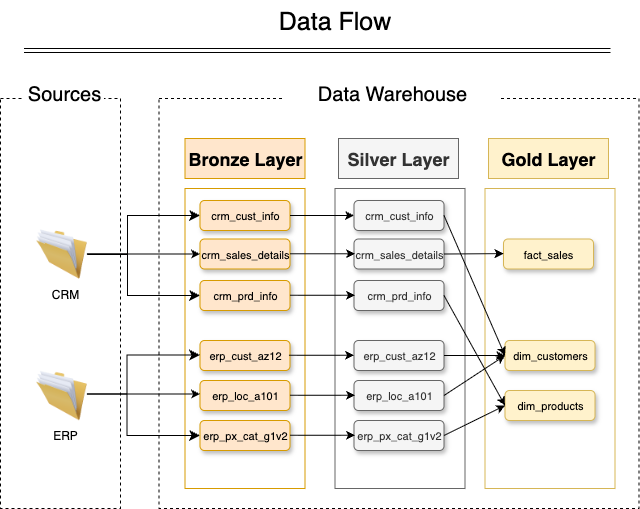

The diagram above was exported from draw.io. Its source (the exported page's mxGraphModel, read from the mxfile embedded in the PNG):
<mxGraphModel dx="1130" dy="594" grid="1" gridSize="10" guides="1" tooltips="1" connect="1" arrows="1" fold="1" page="1" pageScale="1" pageWidth="827" pageHeight="1169" math="0" shadow="0">
  <root>
    <mxCell id="0" />
    <mxCell id="1" parent="0" />
    <mxCell id="Uv2pBSuhXHjJn8r7uFWd-1" value="" style="rounded=0;whiteSpace=wrap;html=1;fillColor=none;dashed=1;" vertex="1" parent="1">
      <mxGeometry x="80" y="108" width="120" height="410" as="geometry" />
    </mxCell>
    <mxCell id="Uv2pBSuhXHjJn8r7uFWd-2" value="&lt;font style=&quot;font-size: 20px;&quot;&gt;Sources&lt;/font&gt;" style="text;html=1;align=center;verticalAlign=middle;whiteSpace=wrap;rounded=0;fillColor=default;" vertex="1" parent="1">
      <mxGeometry x="103.5" y="88" width="80" height="30" as="geometry" />
    </mxCell>
    <mxCell id="Uv2pBSuhXHjJn8r7uFWd-3" value="" style="rounded=0;whiteSpace=wrap;html=1;fillColor=none;dashed=1;" vertex="1" parent="1">
      <mxGeometry x="238.5" y="108" width="480" height="410" as="geometry" />
    </mxCell>
    <mxCell id="Uv2pBSuhXHjJn8r7uFWd-4" value="&lt;font style=&quot;font-size: 20px;&quot;&gt;Data Warehouse&lt;/font&gt;" style="text;html=1;align=center;verticalAlign=middle;whiteSpace=wrap;rounded=0;fillColor=default;" vertex="1" parent="1">
      <mxGeometry x="364.5" y="88" width="213.5" height="30" as="geometry" />
    </mxCell>
    <mxCell id="Uv2pBSuhXHjJn8r7uFWd-7" value="&lt;font style=&quot;font-size: 18px;&quot;&gt;Bronze Layer&lt;/font&gt;" style="rounded=0;whiteSpace=wrap;html=1;fillColor=#ffe6cc;strokeColor=#d79b00;fontStyle=1" vertex="1" parent="1">
      <mxGeometry x="264.5" y="148" width="120" height="40" as="geometry" />
    </mxCell>
    <mxCell id="Uv2pBSuhXHjJn8r7uFWd-8" value="&lt;font style=&quot;font-size: 18px;&quot;&gt;Silver Layer&lt;/font&gt;" style="rounded=0;whiteSpace=wrap;html=1;fillColor=#f5f5f5;strokeColor=#666666;fontColor=#333333;fontStyle=1" vertex="1" parent="1">
      <mxGeometry x="418" y="148" width="120" height="40" as="geometry" />
    </mxCell>
    <mxCell id="Uv2pBSuhXHjJn8r7uFWd-9" value="&lt;font style=&quot;font-size: 18px;&quot;&gt;Gold Layer&lt;/font&gt;" style="rounded=0;whiteSpace=wrap;html=1;fillColor=#fff2cc;strokeColor=#d6b656;fontStyle=1" vertex="1" parent="1">
      <mxGeometry x="568" y="148" width="120" height="40" as="geometry" />
    </mxCell>
    <mxCell id="Uv2pBSuhXHjJn8r7uFWd-10" value="" style="rounded=0;whiteSpace=wrap;html=1;fillColor=none;strokeColor=#d79b00;" vertex="1" parent="1">
      <mxGeometry x="264.5" y="198" width="120" height="300" as="geometry" />
    </mxCell>
    <mxCell id="Uv2pBSuhXHjJn8r7uFWd-11" value="" style="rounded=0;whiteSpace=wrap;html=1;fillColor=none;strokeColor=#666666;align=center;verticalAlign=middle;fontFamily=Helvetica;fontSize=12;fontColor=#333333;" vertex="1" parent="1">
      <mxGeometry x="414.5" y="198" width="130" height="300" as="geometry" />
    </mxCell>
    <mxCell id="Uv2pBSuhXHjJn8r7uFWd-12" value="" style="rounded=0;whiteSpace=wrap;html=1;fillColor=none;strokeColor=#d6b656;align=center;verticalAlign=middle;fontFamily=Helvetica;fontSize=12;" vertex="1" parent="1">
      <mxGeometry x="564.5" y="198" width="130" height="300" as="geometry" />
    </mxCell>
    <mxCell id="Uv2pBSuhXHjJn8r7uFWd-13" value="" style="image;html=1;image=img/lib/clip_art/general/Full_Folder_128x128.png" vertex="1" parent="1">
      <mxGeometry x="115.5" y="238.5" width="51" height="50" as="geometry" />
    </mxCell>
    <mxCell id="Uv2pBSuhXHjJn8r7uFWd-14" value="" style="image;html=1;image=img/lib/clip_art/general/Full_Folder_128x128.png" vertex="1" parent="1">
      <mxGeometry x="115.5" y="380" width="51" height="50" as="geometry" />
    </mxCell>
    <mxCell id="Uv2pBSuhXHjJn8r7uFWd-18" value="CRM" style="text;html=1;align=center;verticalAlign=middle;whiteSpace=wrap;rounded=0;" vertex="1" parent="1">
      <mxGeometry x="114.5" y="288.5" width="60" height="30" as="geometry" />
    </mxCell>
    <mxCell id="Uv2pBSuhXHjJn8r7uFWd-19" value="ERP" style="text;html=1;align=center;verticalAlign=middle;whiteSpace=wrap;rounded=0;" vertex="1" parent="1">
      <mxGeometry x="114.5" y="430" width="60" height="30" as="geometry" />
    </mxCell>
    <mxCell id="Uv2pBSuhXHjJn8r7uFWd-20" value="&lt;font style=&quot;font-size: 25px;&quot;&gt;Data Flow&lt;/font&gt;" style="text;html=1;align=center;verticalAlign=middle;resizable=0;points=[];autosize=1;strokeColor=none;fillColor=none;fontSize=16;" vertex="1" parent="1">
      <mxGeometry x="344" y="10" width="140" height="40" as="geometry" />
    </mxCell>
    <mxCell id="Uv2pBSuhXHjJn8r7uFWd-21" value="" style="shape=link;html=1;rounded=0;fontSize=12;startSize=8;endSize=8;curved=1;" edge="1" parent="1">
      <mxGeometry width="100" relative="1" as="geometry">
        <mxPoint x="103.5" y="60" as="sourcePoint" />
        <mxPoint x="690" y="60" as="targetPoint" />
      </mxGeometry>
    </mxCell>
    <mxCell id="Uv2pBSuhXHjJn8r7uFWd-22" value="&lt;span style=&quot;font-size: 11px; font-weight: 400;&quot;&gt;crm_cust_info&lt;/span&gt;" style="rounded=1;whiteSpace=wrap;html=1;fillColor=#ffe6cc;strokeColor=#d79b00;fontStyle=1;gradientColor=none;shadow=1;" vertex="1" parent="1">
      <mxGeometry x="279.5" y="210" width="90" height="30" as="geometry" />
    </mxCell>
    <mxCell id="Uv2pBSuhXHjJn8r7uFWd-23" value="&lt;span style=&quot;font-size: 11px; font-weight: 400;&quot;&gt;crm_sales_details&lt;/span&gt;" style="rounded=1;whiteSpace=wrap;html=1;fillColor=#ffe6cc;strokeColor=#d79b00;fontStyle=1;gradientColor=none;shadow=1;" vertex="1" parent="1">
      <mxGeometry x="279.5" y="248.5" width="90" height="30" as="geometry" />
    </mxCell>
    <mxCell id="Uv2pBSuhXHjJn8r7uFWd-24" value="&lt;span style=&quot;font-size: 11px; font-weight: 400;&quot;&gt;crm_prd_info&lt;/span&gt;" style="rounded=1;whiteSpace=wrap;html=1;fillColor=#ffe6cc;strokeColor=#d79b00;fontStyle=1;gradientColor=none;shadow=1;" vertex="1" parent="1">
      <mxGeometry x="279.5" y="290" width="90" height="30" as="geometry" />
    </mxCell>
    <mxCell id="Uv2pBSuhXHjJn8r7uFWd-25" value="&lt;span style=&quot;font-size: 11px; font-weight: 400;&quot;&gt;erp_cust_az12&lt;/span&gt;" style="rounded=1;whiteSpace=wrap;html=1;fillColor=#ffe6cc;strokeColor=#d79b00;fontStyle=1;gradientColor=none;shadow=1;" vertex="1" parent="1">
      <mxGeometry x="279.5" y="350" width="90" height="30" as="geometry" />
    </mxCell>
    <mxCell id="Uv2pBSuhXHjJn8r7uFWd-26" value="&lt;span style=&quot;font-size: 11px; font-weight: 400;&quot;&gt;erp_loc_a101&lt;/span&gt;" style="rounded=1;whiteSpace=wrap;html=1;fillColor=#ffe6cc;strokeColor=#d79b00;fontStyle=1;gradientColor=none;shadow=1;" vertex="1" parent="1">
      <mxGeometry x="279.5" y="390" width="90" height="30" as="geometry" />
    </mxCell>
    <mxCell id="Uv2pBSuhXHjJn8r7uFWd-27" value="&lt;span style=&quot;font-size: 11px; font-weight: 400;&quot;&gt;erp_px_cat_g1v2&lt;/span&gt;" style="rounded=1;whiteSpace=wrap;html=1;fillColor=#ffe6cc;strokeColor=#d79b00;fontStyle=1;gradientColor=none;shadow=1;" vertex="1" parent="1">
      <mxGeometry x="279.5" y="430" width="90" height="30" as="geometry" />
    </mxCell>
    <mxCell id="Uv2pBSuhXHjJn8r7uFWd-28" value="&lt;span style=&quot;font-size: 11px; font-weight: 400;&quot;&gt;crm_cust_info&lt;/span&gt;" style="rounded=1;whiteSpace=wrap;html=1;fillColor=#f5f5f5;strokeColor=#666666;fontStyle=1;shadow=1;fontColor=#333333;" vertex="1" parent="1">
      <mxGeometry x="433.5" y="210" width="90" height="30" as="geometry" />
    </mxCell>
    <mxCell id="Uv2pBSuhXHjJn8r7uFWd-29" value="&lt;span style=&quot;font-size: 11px; font-weight: 400;&quot;&gt;crm_sales_details&lt;/span&gt;" style="rounded=1;whiteSpace=wrap;html=1;fillColor=#f5f5f5;strokeColor=#666666;fontStyle=1;shadow=1;fontColor=#333333;" vertex="1" parent="1">
      <mxGeometry x="433.5" y="248.5" width="90" height="30" as="geometry" />
    </mxCell>
    <mxCell id="Uv2pBSuhXHjJn8r7uFWd-30" value="&lt;span style=&quot;font-size: 11px; font-weight: 400;&quot;&gt;crm_prd_info&lt;/span&gt;" style="rounded=1;whiteSpace=wrap;html=1;fillColor=#f5f5f5;strokeColor=#666666;fontStyle=1;shadow=1;fontColor=#333333;" vertex="1" parent="1">
      <mxGeometry x="433.5" y="290" width="90" height="30" as="geometry" />
    </mxCell>
    <mxCell id="Uv2pBSuhXHjJn8r7uFWd-31" value="&lt;span style=&quot;font-size: 11px; font-weight: 400;&quot;&gt;erp_cust_az12&lt;/span&gt;" style="rounded=1;whiteSpace=wrap;html=1;fillColor=#f5f5f5;strokeColor=#666666;fontStyle=1;shadow=1;fontColor=#333333;" vertex="1" parent="1">
      <mxGeometry x="433.5" y="350" width="90" height="30" as="geometry" />
    </mxCell>
    <mxCell id="Uv2pBSuhXHjJn8r7uFWd-32" value="&lt;span style=&quot;font-size: 11px; font-weight: 400;&quot;&gt;erp_loc_a101&lt;/span&gt;" style="rounded=1;whiteSpace=wrap;html=1;fillColor=#f5f5f5;strokeColor=#666666;fontStyle=1;shadow=1;fontColor=#333333;" vertex="1" parent="1">
      <mxGeometry x="433.5" y="390" width="90" height="30" as="geometry" />
    </mxCell>
    <mxCell id="Uv2pBSuhXHjJn8r7uFWd-33" value="&lt;span style=&quot;font-size: 11px; font-weight: 400;&quot;&gt;erp_px_cat_g1v2&lt;/span&gt;" style="rounded=1;whiteSpace=wrap;html=1;fillColor=#f5f5f5;strokeColor=#666666;fontStyle=1;shadow=1;fontColor=#333333;" vertex="1" parent="1">
      <mxGeometry x="433.5" y="430" width="90" height="30" as="geometry" />
    </mxCell>
    <mxCell id="Uv2pBSuhXHjJn8r7uFWd-34" value="" style="endArrow=classic;html=1;rounded=0;exitX=1;exitY=0.5;exitDx=0;exitDy=0;entryX=0;entryY=0.5;entryDx=0;entryDy=0;" edge="1" parent="1" source="Uv2pBSuhXHjJn8r7uFWd-22" target="Uv2pBSuhXHjJn8r7uFWd-28">
      <mxGeometry width="50" height="50" relative="1" as="geometry">
        <mxPoint x="377" y="370" as="sourcePoint" />
        <mxPoint x="427" y="320" as="targetPoint" />
      </mxGeometry>
    </mxCell>
    <mxCell id="Uv2pBSuhXHjJn8r7uFWd-35" value="" style="endArrow=classic;html=1;rounded=0;exitX=1;exitY=0.5;exitDx=0;exitDy=0;entryX=0;entryY=0.5;entryDx=0;entryDy=0;" edge="1" parent="1">
      <mxGeometry width="50" height="50" relative="1" as="geometry">
        <mxPoint x="369.5" y="263.26" as="sourcePoint" />
        <mxPoint x="434.5" y="263.26" as="targetPoint" />
      </mxGeometry>
    </mxCell>
    <mxCell id="Uv2pBSuhXHjJn8r7uFWd-36" value="" style="endArrow=classic;html=1;rounded=0;exitX=1;exitY=0.5;exitDx=0;exitDy=0;entryX=0;entryY=0.5;entryDx=0;entryDy=0;" edge="1" parent="1">
      <mxGeometry width="50" height="50" relative="1" as="geometry">
        <mxPoint x="369.5" y="304.76" as="sourcePoint" />
        <mxPoint x="434.5" y="304.76" as="targetPoint" />
      </mxGeometry>
    </mxCell>
    <mxCell id="Uv2pBSuhXHjJn8r7uFWd-37" value="" style="endArrow=classic;html=1;rounded=0;exitX=1;exitY=0.5;exitDx=0;exitDy=0;entryX=0;entryY=0.5;entryDx=0;entryDy=0;" edge="1" parent="1">
      <mxGeometry width="50" height="50" relative="1" as="geometry">
        <mxPoint x="368.5" y="364.76" as="sourcePoint" />
        <mxPoint x="433.5" y="364.76" as="targetPoint" />
      </mxGeometry>
    </mxCell>
    <mxCell id="Uv2pBSuhXHjJn8r7uFWd-38" value="" style="endArrow=classic;html=1;rounded=0;exitX=1;exitY=0.5;exitDx=0;exitDy=0;entryX=0;entryY=0.5;entryDx=0;entryDy=0;" edge="1" parent="1">
      <mxGeometry width="50" height="50" relative="1" as="geometry">
        <mxPoint x="369.5" y="404.76" as="sourcePoint" />
        <mxPoint x="434.5" y="404.76" as="targetPoint" />
      </mxGeometry>
    </mxCell>
    <mxCell id="Uv2pBSuhXHjJn8r7uFWd-39" value="" style="endArrow=classic;html=1;rounded=0;exitX=1;exitY=0.5;exitDx=0;exitDy=0;entryX=0;entryY=0.5;entryDx=0;entryDy=0;" edge="1" parent="1">
      <mxGeometry width="50" height="50" relative="1" as="geometry">
        <mxPoint x="369.5" y="444.76" as="sourcePoint" />
        <mxPoint x="434.5" y="444.76" as="targetPoint" />
      </mxGeometry>
    </mxCell>
    <mxCell id="Uv2pBSuhXHjJn8r7uFWd-40" value="" style="edgeStyle=elbowEdgeStyle;elbow=horizontal;endArrow=classic;html=1;curved=0;rounded=0;endSize=8;startSize=8;entryX=0;entryY=0.5;entryDx=0;entryDy=0;" edge="1" parent="1" target="Uv2pBSuhXHjJn8r7uFWd-22">
      <mxGeometry width="50" height="50" relative="1" as="geometry">
        <mxPoint x="167" y="264" as="sourcePoint" />
        <mxPoint x="277" y="320" as="targetPoint" />
        <Array as="points">
          <mxPoint x="207" y="255" />
        </Array>
      </mxGeometry>
    </mxCell>
    <mxCell id="Uv2pBSuhXHjJn8r7uFWd-41" value="" style="edgeStyle=elbowEdgeStyle;elbow=horizontal;endArrow=classic;html=1;curved=0;rounded=0;endSize=8;startSize=8;exitX=1;exitY=0.5;exitDx=0;exitDy=0;entryX=0;entryY=0.5;entryDx=0;entryDy=0;" edge="1" parent="1" source="Uv2pBSuhXHjJn8r7uFWd-13" target="Uv2pBSuhXHjJn8r7uFWd-24">
      <mxGeometry width="50" height="50" relative="1" as="geometry">
        <mxPoint x="247" y="370" as="sourcePoint" />
        <mxPoint x="277" y="306" as="targetPoint" />
        <Array as="points">
          <mxPoint x="207" y="280" />
        </Array>
      </mxGeometry>
    </mxCell>
    <mxCell id="Uv2pBSuhXHjJn8r7uFWd-42" value="" style="endArrow=classic;html=1;rounded=0;entryX=0;entryY=0.5;entryDx=0;entryDy=0;exitX=1;exitY=0.5;exitDx=0;exitDy=0;" edge="1" parent="1" source="Uv2pBSuhXHjJn8r7uFWd-13" target="Uv2pBSuhXHjJn8r7uFWd-23">
      <mxGeometry width="50" height="50" relative="1" as="geometry">
        <mxPoint x="227" y="260" as="sourcePoint" />
        <mxPoint x="297" y="320" as="targetPoint" />
      </mxGeometry>
    </mxCell>
    <mxCell id="Uv2pBSuhXHjJn8r7uFWd-43" value="" style="edgeStyle=elbowEdgeStyle;elbow=horizontal;endArrow=classic;html=1;curved=0;rounded=0;endSize=8;startSize=8;entryX=0;entryY=0.5;entryDx=0;entryDy=0;" edge="1" parent="1">
      <mxGeometry width="50" height="50" relative="1" as="geometry">
        <mxPoint x="166.5" y="403.5" as="sourcePoint" />
        <mxPoint x="279.5" y="364.5" as="targetPoint" />
        <Array as="points">
          <mxPoint x="206.5" y="394.5" />
        </Array>
      </mxGeometry>
    </mxCell>
    <mxCell id="Uv2pBSuhXHjJn8r7uFWd-44" value="" style="edgeStyle=elbowEdgeStyle;elbow=horizontal;endArrow=classic;html=1;curved=0;rounded=0;endSize=8;startSize=8;exitX=1;exitY=0.5;exitDx=0;exitDy=0;entryX=0;entryY=0.5;entryDx=0;entryDy=0;" edge="1" parent="1" target="Uv2pBSuhXHjJn8r7uFWd-27">
      <mxGeometry width="50" height="50" relative="1" as="geometry">
        <mxPoint x="166.5" y="403.5" as="sourcePoint" />
        <mxPoint x="276.5" y="445.5" as="targetPoint" />
        <Array as="points">
          <mxPoint x="206.5" y="419.5" />
        </Array>
      </mxGeometry>
    </mxCell>
    <mxCell id="Uv2pBSuhXHjJn8r7uFWd-45" value="" style="endArrow=classic;html=1;rounded=0;entryX=0;entryY=0.5;entryDx=0;entryDy=0;exitX=1;exitY=0.5;exitDx=0;exitDy=0;" edge="1" parent="1">
      <mxGeometry width="50" height="50" relative="1" as="geometry">
        <mxPoint x="166.5" y="403.5" as="sourcePoint" />
        <mxPoint x="279.5" y="403.5" as="targetPoint" />
      </mxGeometry>
    </mxCell>
    <mxCell id="Uv2pBSuhXHjJn8r7uFWd-46" value="&lt;span style=&quot;font-size: 11px; font-weight: 400;&quot;&gt;fact_sales&lt;/span&gt;" style="rounded=1;whiteSpace=wrap;html=1;fillColor=#fff2cc;strokeColor=#d6b656;fontStyle=1;shadow=1;" vertex="1" parent="1">
      <mxGeometry x="583" y="248.5" width="90" height="30" as="geometry" />
    </mxCell>
    <mxCell id="Uv2pBSuhXHjJn8r7uFWd-47" value="&lt;span style=&quot;font-size: 11px; font-weight: 400;&quot;&gt;dim_customers&lt;/span&gt;" style="rounded=1;whiteSpace=wrap;html=1;fillColor=#fff2cc;strokeColor=#d6b656;fontStyle=1;shadow=1;" vertex="1" parent="1">
      <mxGeometry x="584.5" y="350" width="90" height="30" as="geometry" />
    </mxCell>
    <mxCell id="Uv2pBSuhXHjJn8r7uFWd-48" value="&lt;span style=&quot;font-size: 11px; font-weight: 400;&quot;&gt;dim_products&lt;/span&gt;" style="rounded=1;whiteSpace=wrap;html=1;fillColor=#fff2cc;strokeColor=#d6b656;fontStyle=1;shadow=1;" vertex="1" parent="1">
      <mxGeometry x="584.5" y="400" width="90" height="30" as="geometry" />
    </mxCell>
    <mxCell id="Uv2pBSuhXHjJn8r7uFWd-49" value="" style="endArrow=classic;html=1;rounded=0;exitX=1;exitY=0.5;exitDx=0;exitDy=0;entryX=0;entryY=0.5;entryDx=0;entryDy=0;" edge="1" parent="1" source="Uv2pBSuhXHjJn8r7uFWd-29">
      <mxGeometry width="50" height="50" relative="1" as="geometry">
        <mxPoint x="518" y="263.1" as="sourcePoint" />
        <mxPoint x="583" y="263.1" as="targetPoint" />
      </mxGeometry>
    </mxCell>
    <mxCell id="Uv2pBSuhXHjJn8r7uFWd-50" value="" style="endArrow=classic;html=1;rounded=0;exitX=1;exitY=0.5;exitDx=0;exitDy=0;entryX=0;entryY=0.5;entryDx=0;entryDy=0;" edge="1" parent="1" source="Uv2pBSuhXHjJn8r7uFWd-28" target="Uv2pBSuhXHjJn8r7uFWd-47">
      <mxGeometry width="50" height="50" relative="1" as="geometry">
        <mxPoint x="537" y="300" as="sourcePoint" />
        <mxPoint x="597" y="300" as="targetPoint" />
      </mxGeometry>
    </mxCell>
    <mxCell id="Uv2pBSuhXHjJn8r7uFWd-51" value="" style="endArrow=classic;html=1;rounded=0;exitX=1;exitY=0.5;exitDx=0;exitDy=0;entryX=0;entryY=0.5;entryDx=0;entryDy=0;" edge="1" parent="1" source="Uv2pBSuhXHjJn8r7uFWd-31" target="Uv2pBSuhXHjJn8r7uFWd-47">
      <mxGeometry width="50" height="50" relative="1" as="geometry">
        <mxPoint x="557" y="320" as="sourcePoint" />
        <mxPoint x="618" y="460" as="targetPoint" />
      </mxGeometry>
    </mxCell>
    <mxCell id="Uv2pBSuhXHjJn8r7uFWd-52" value="" style="endArrow=classic;html=1;rounded=0;exitX=1;exitY=0.5;exitDx=0;exitDy=0;entryX=0;entryY=0.5;entryDx=0;entryDy=0;" edge="1" parent="1" source="Uv2pBSuhXHjJn8r7uFWd-32" target="Uv2pBSuhXHjJn8r7uFWd-47">
      <mxGeometry width="50" height="50" relative="1" as="geometry">
        <mxPoint x="523.5" y="404.8" as="sourcePoint" />
        <mxPoint x="584.5" y="404.8" as="targetPoint" />
      </mxGeometry>
    </mxCell>
    <mxCell id="Uv2pBSuhXHjJn8r7uFWd-53" value="" style="endArrow=classic;html=1;rounded=0;exitX=1;exitY=0.5;exitDx=0;exitDy=0;entryX=0;entryY=0.5;entryDx=0;entryDy=0;" edge="1" parent="1" source="Uv2pBSuhXHjJn8r7uFWd-30" target="Uv2pBSuhXHjJn8r7uFWd-48">
      <mxGeometry width="50" height="50" relative="1" as="geometry">
        <mxPoint x="537" y="420" as="sourcePoint" />
        <mxPoint x="598" y="380" as="targetPoint" />
      </mxGeometry>
    </mxCell>
    <mxCell id="Uv2pBSuhXHjJn8r7uFWd-54" value="" style="endArrow=classic;html=1;rounded=0;exitX=1;exitY=0.5;exitDx=0;exitDy=0;entryX=0;entryY=0.5;entryDx=0;entryDy=0;" edge="1" parent="1" source="Uv2pBSuhXHjJn8r7uFWd-33" target="Uv2pBSuhXHjJn8r7uFWd-48">
      <mxGeometry width="50" height="50" relative="1" as="geometry">
        <mxPoint x="557" y="440" as="sourcePoint" />
        <mxPoint x="618" y="550" as="targetPoint" />
      </mxGeometry>
    </mxCell>
  </root>
</mxGraphModel>